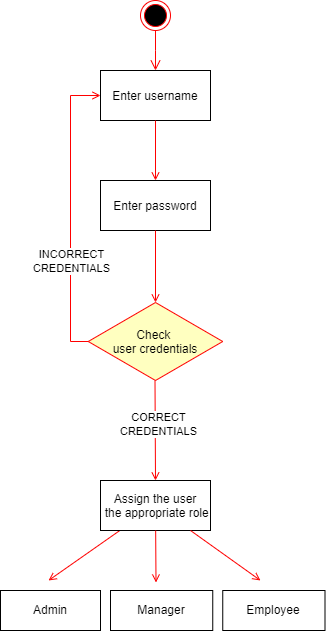

The diagram above was exported from draw.io. Its source (the exported page's mxGraphModel, read from the mxfile embedded in the PNG):
<mxGraphModel dx="787" dy="569" grid="1" gridSize="10" guides="1" tooltips="1" connect="1" arrows="1" fold="1" page="1" pageScale="1" pageWidth="1169" pageHeight="826" background="none" math="0" shadow="0">
  <root>
    <mxCell id="0" />
    <mxCell id="1" parent="0" />
    <mxCell id="20" value="" style="endArrow=open;strokeColor=#FF0000;endFill=1;rounded=0" parent="1" source="jbMA10MFHVVsldIOurT2-58" edge="1">
      <mxGeometry relative="1" as="geometry">
        <mxPoint x="160" y="620" as="sourcePoint" />
        <mxPoint x="108" y="670" as="targetPoint" />
      </mxGeometry>
    </mxCell>
    <mxCell id="jbMA10MFHVVsldIOurT2-54" value="" style="edgeStyle=elbowEdgeStyle;elbow=horizontal;verticalAlign=bottom;endArrow=open;endSize=8;strokeColor=#FF0000;endFill=1;rounded=0" edge="1" parent="1" target="jbMA10MFHVVsldIOurT2-55">
      <mxGeometry x="100" y="40" as="geometry">
        <mxPoint x="215" y="160" as="targetPoint" />
        <mxPoint x="215" y="120" as="sourcePoint" />
      </mxGeometry>
    </mxCell>
    <mxCell id="jbMA10MFHVVsldIOurT2-55" value="Enter username" style="" vertex="1" parent="1">
      <mxGeometry x="160" y="160" width="110" height="50" as="geometry" />
    </mxCell>
    <mxCell id="jbMA10MFHVVsldIOurT2-56" value="Enter password" style="" vertex="1" parent="1">
      <mxGeometry x="160" y="270" width="110" height="50" as="geometry" />
    </mxCell>
    <mxCell id="jbMA10MFHVVsldIOurT2-57" value="" style="endArrow=open;strokeColor=#FF0000;endFill=1;rounded=0" edge="1" parent="1" source="jbMA10MFHVVsldIOurT2-55" target="jbMA10MFHVVsldIOurT2-56">
      <mxGeometry relative="1" as="geometry" />
    </mxCell>
    <mxCell id="jbMA10MFHVVsldIOurT2-58" value="Assign the user&#10; the appropriate role" style="" vertex="1" parent="1">
      <mxGeometry x="160" y="570" width="110" height="50" as="geometry" />
    </mxCell>
    <mxCell id="jbMA10MFHVVsldIOurT2-59" value="" style="endArrow=open;strokeColor=#FF0000;endFill=1;rounded=0" edge="1" parent="1" source="jbMA10MFHVVsldIOurT2-63">
      <mxGeometry relative="1" as="geometry">
        <mxPoint x="215.5" y="392" as="targetPoint" />
      </mxGeometry>
    </mxCell>
    <mxCell id="jbMA10MFHVVsldIOurT2-60" value="" style="edgeStyle=elbowEdgeStyle;elbow=horizontal;strokeColor=#FF0000;endArrow=open;endFill=1;rounded=0;exitX=0;exitY=0.5;exitDx=0;exitDy=0;" edge="1" parent="1" source="jbMA10MFHVVsldIOurT2-63" target="jbMA10MFHVVsldIOurT2-55">
      <mxGeometry width="100" height="100" relative="1" as="geometry">
        <mxPoint x="260" y="340" as="sourcePoint" />
        <mxPoint x="360" y="240" as="targetPoint" />
        <Array as="points">
          <mxPoint x="130" y="300" />
        </Array>
      </mxGeometry>
    </mxCell>
    <mxCell id="jbMA10MFHVVsldIOurT2-61" value="INCORRECT&lt;br&gt;CREDENTIALS" style="edgeLabel;html=1;align=center;verticalAlign=middle;resizable=0;points=[];" vertex="1" connectable="0" parent="jbMA10MFHVVsldIOurT2-60">
      <mxGeometry x="-0.423" y="-1" relative="1" as="geometry">
        <mxPoint x="-1" y="-13" as="offset" />
      </mxGeometry>
    </mxCell>
    <mxCell id="jbMA10MFHVVsldIOurT2-62" value="" style="endArrow=open;strokeColor=#FF0000;endFill=1;rounded=0" edge="1" parent="1" source="jbMA10MFHVVsldIOurT2-56" target="jbMA10MFHVVsldIOurT2-63">
      <mxGeometry relative="1" as="geometry">
        <mxPoint x="379.5" y="448" as="sourcePoint" />
        <mxPoint x="380" y="520" as="targetPoint" />
      </mxGeometry>
    </mxCell>
    <mxCell id="jbMA10MFHVVsldIOurT2-63" value="Check &#10;user credentials" style="rhombus;fillColor=#ffffc0;strokeColor=#ff0000;" vertex="1" parent="1">
      <mxGeometry x="147.75" y="392" width="134.5" height="78" as="geometry" />
    </mxCell>
    <mxCell id="jbMA10MFHVVsldIOurT2-64" value="" style="endArrow=open;strokeColor=#FF0000;endFill=1;rounded=0;entryX=0.5;entryY=0;entryDx=0;entryDy=0;" edge="1" parent="1" target="jbMA10MFHVVsldIOurT2-58">
      <mxGeometry relative="1" as="geometry">
        <mxPoint x="214.5" y="470" as="sourcePoint" />
        <mxPoint x="214.5" y="542" as="targetPoint" />
      </mxGeometry>
    </mxCell>
    <mxCell id="jbMA10MFHVVsldIOurT2-65" value="Text" style="edgeLabel;html=1;align=center;verticalAlign=middle;resizable=0;points=[];" vertex="1" connectable="0" parent="jbMA10MFHVVsldIOurT2-64">
      <mxGeometry x="-0.064" y="2" relative="1" as="geometry">
        <mxPoint as="offset" />
      </mxGeometry>
    </mxCell>
    <mxCell id="jbMA10MFHVVsldIOurT2-66" value="CORRECT&lt;br&gt;CREDENTIALS" style="edgeLabel;html=1;align=center;verticalAlign=middle;resizable=0;points=[];" vertex="1" connectable="0" parent="jbMA10MFHVVsldIOurT2-64">
      <mxGeometry x="-0.1282" y="3" relative="1" as="geometry">
        <mxPoint as="offset" />
      </mxGeometry>
    </mxCell>
    <mxCell id="jbMA10MFHVVsldIOurT2-67" value="" style="endArrow=open;strokeColor=#FF0000;endFill=1;rounded=0" edge="1" parent="1" source="jbMA10MFHVVsldIOurT2-58">
      <mxGeometry relative="1" as="geometry">
        <mxPoint x="214" y="620" as="sourcePoint" />
        <mxPoint x="215.5" y="672" as="targetPoint" />
      </mxGeometry>
    </mxCell>
    <mxCell id="jbMA10MFHVVsldIOurT2-68" value="" style="endArrow=open;strokeColor=#FF0000;endFill=1;rounded=0" edge="1" parent="1" source="jbMA10MFHVVsldIOurT2-58">
      <mxGeometry relative="1" as="geometry">
        <mxPoint x="320" y="670" as="targetPoint" />
      </mxGeometry>
    </mxCell>
    <mxCell id="jbMA10MFHVVsldIOurT2-70" value="" style="ellipse;html=1;shape=endState;fillColor=#000000;strokeColor=#ff0000;" vertex="1" parent="1">
      <mxGeometry x="200" y="90" width="30" height="30" as="geometry" />
    </mxCell>
    <mxCell id="jbMA10MFHVVsldIOurT2-71" value="Admin" style="html=1;whiteSpace=wrap;" vertex="1" parent="1">
      <mxGeometry x="60" y="680" width="100" height="40" as="geometry" />
    </mxCell>
    <mxCell id="jbMA10MFHVVsldIOurT2-74" value="Manager" style="html=1;whiteSpace=wrap;" vertex="1" parent="1">
      <mxGeometry x="170" y="680" width="102.25" height="40" as="geometry" />
    </mxCell>
    <mxCell id="jbMA10MFHVVsldIOurT2-75" value="Employee" style="html=1;whiteSpace=wrap;" vertex="1" parent="1">
      <mxGeometry x="282.25" y="680" width="102.25" height="40" as="geometry" />
    </mxCell>
  </root>
</mxGraphModel>